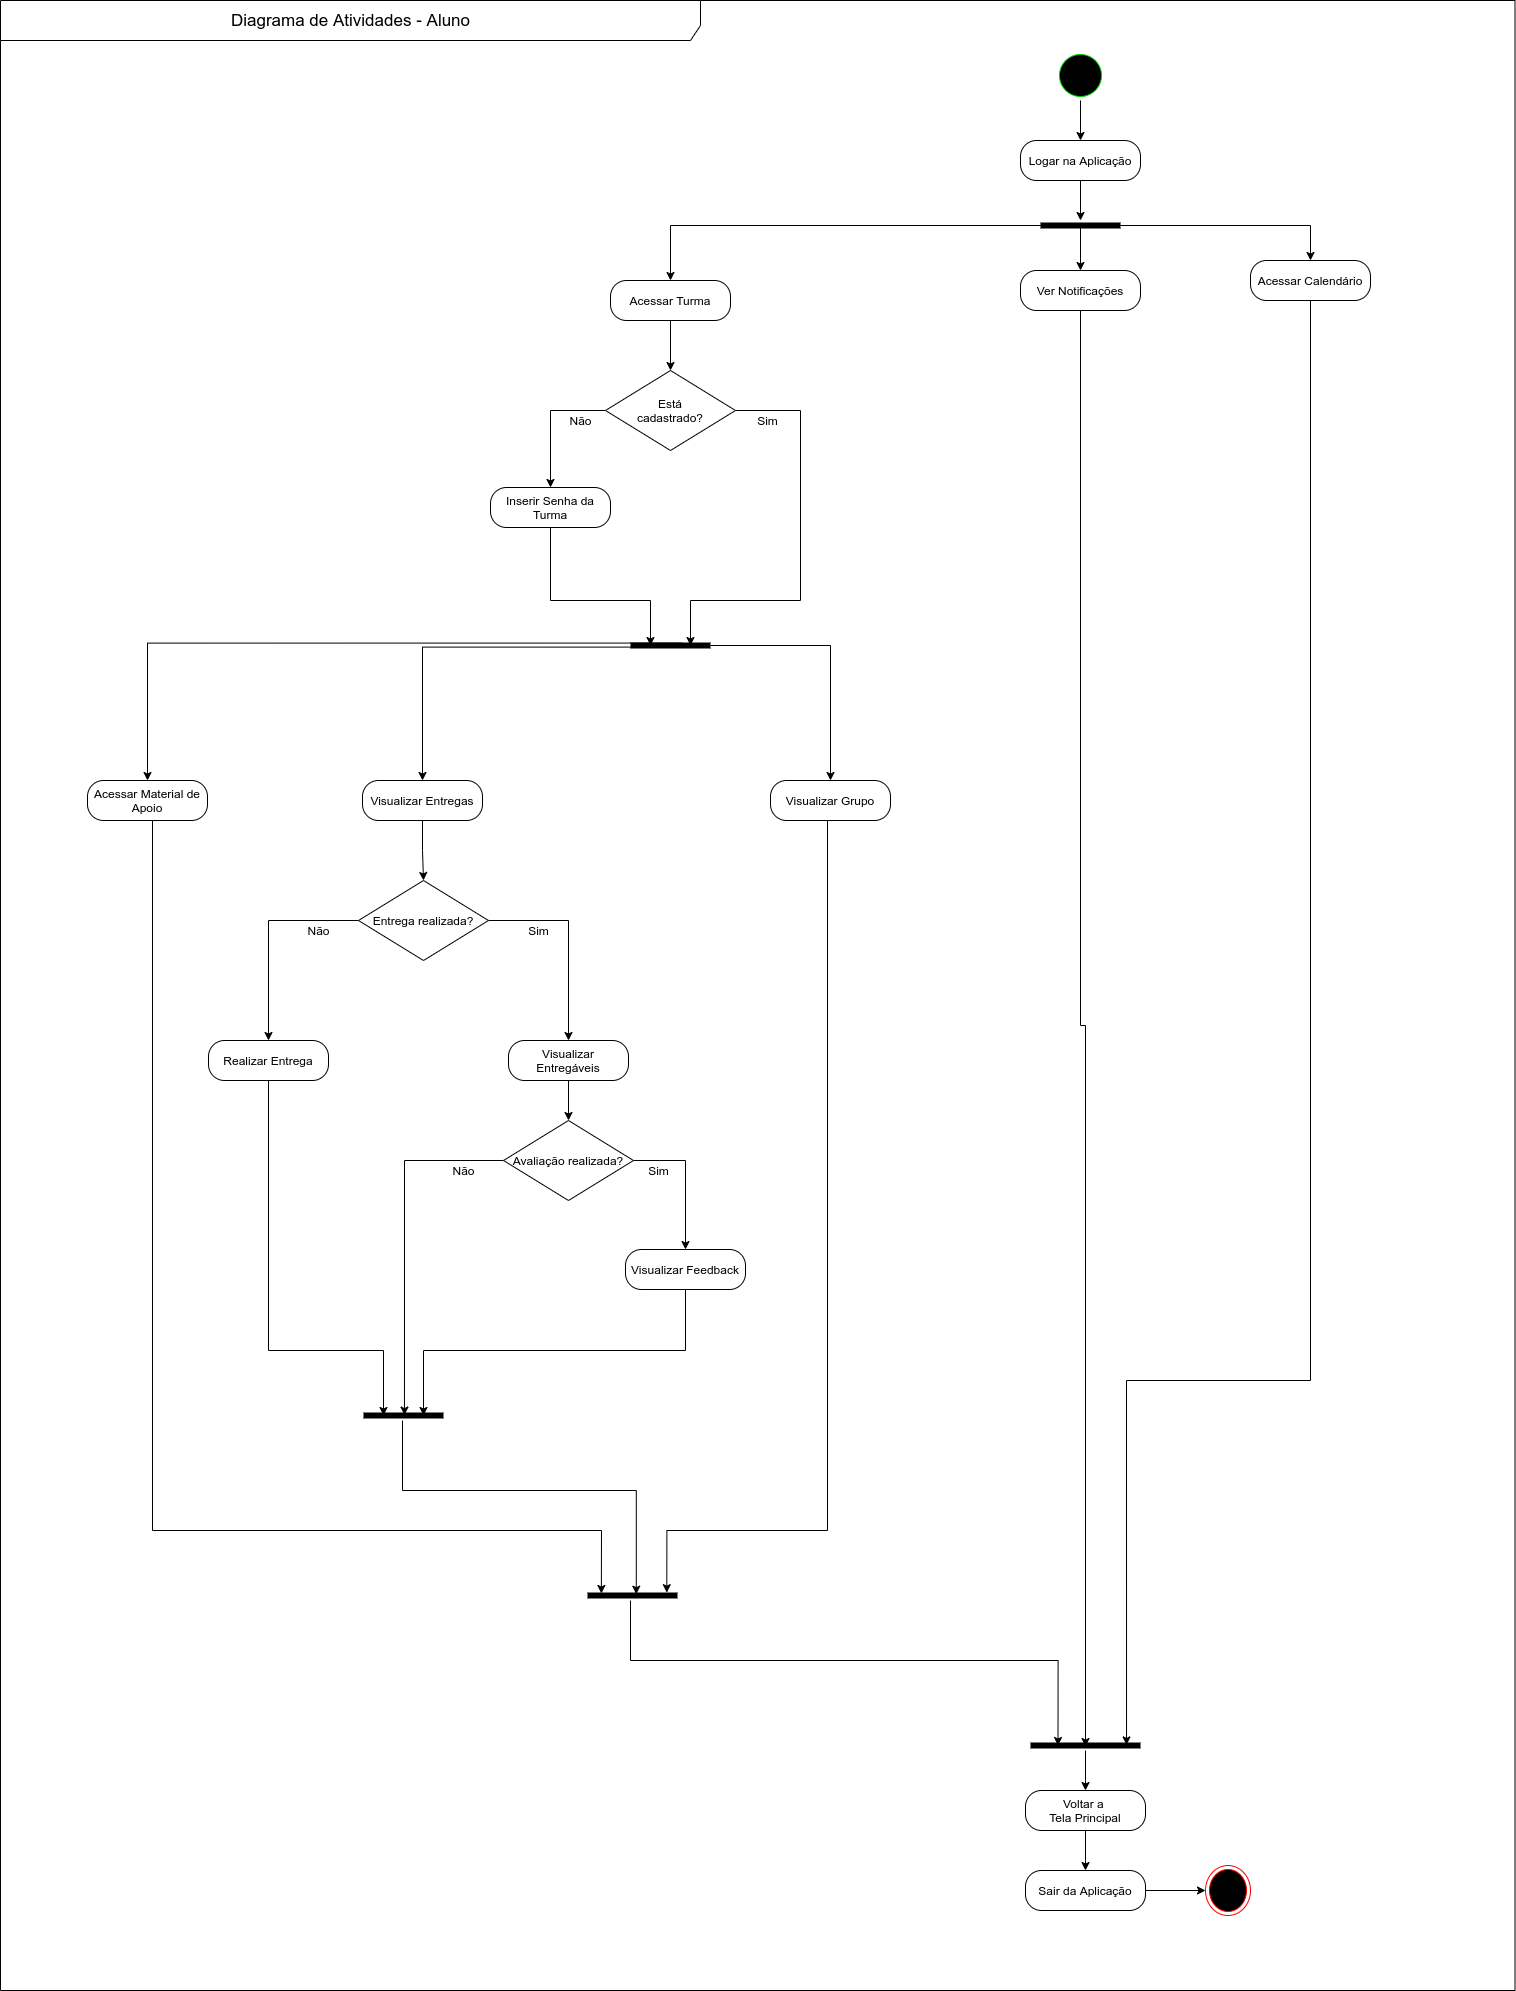

The diagram above was exported from draw.io. Its source (the exported page's mxGraphModel, read from the mxfile embedded in the PNG):
<mxGraphModel dx="3854" dy="896" grid="1" gridSize="10" guides="1" tooltips="1" connect="1" arrows="1" fold="1" page="1" pageScale="1" pageWidth="827" pageHeight="1169" math="0" shadow="0">
  <root>
    <mxCell id="0" />
    <mxCell id="1" parent="0" />
    <mxCell id="BCTY4iNz5AUy1r_O7hPD-49" value="&lt;font style=&quot;font-size: 17px&quot;&gt;Diagrama de Atividades - Aluno&lt;/font&gt;" style="shape=umlFrame;whiteSpace=wrap;html=1;width=700;height=40;fillColor=none;" parent="1" vertex="1">
      <mxGeometry x="-1300" y="40" width="1514.5" height="1990" as="geometry" />
    </mxCell>
    <mxCell id="BCTY4iNz5AUy1r_O7hPD-65" style="edgeStyle=orthogonalEdgeStyle;rounded=0;orthogonalLoop=1;jettySize=auto;html=1;exitX=0.5;exitY=1;exitDx=0;exitDy=0;entryX=0.5;entryY=0;entryDx=0;entryDy=0;" parent="1" source="BCTY4iNz5AUy1r_O7hPD-14" target="BCTY4iNz5AUy1r_O7hPD-61" edge="1">
      <mxGeometry relative="1" as="geometry">
        <mxPoint x="-545" y="400" as="targetPoint" />
      </mxGeometry>
    </mxCell>
    <mxCell id="BCTY4iNz5AUy1r_O7hPD-14" value="Acessar Turma" style="rounded=1;whiteSpace=wrap;html=1;arcSize=40;fontColor=#000000;fillColor=#FFFFFF;" parent="1" vertex="1">
      <mxGeometry x="-690" y="320" width="120" height="40" as="geometry" />
    </mxCell>
    <mxCell id="XVmic695PHvdcycIWyUT-9" style="edgeStyle=orthogonalEdgeStyle;rounded=0;orthogonalLoop=1;jettySize=auto;html=1;entryX=0.873;entryY=0.442;entryDx=0;entryDy=0;entryPerimeter=0;" parent="1" source="BCTY4iNz5AUy1r_O7hPD-18" target="FZJwWhDP5tpp6gxfodST-50" edge="1">
      <mxGeometry relative="1" as="geometry">
        <Array as="points">
          <mxPoint x="10" y="1420" />
          <mxPoint x="-174" y="1420" />
        </Array>
      </mxGeometry>
    </mxCell>
    <mxCell id="BCTY4iNz5AUy1r_O7hPD-18" value="Acessar Calendário" style="rounded=1;whiteSpace=wrap;html=1;arcSize=40;fontColor=#000000;fillColor=#FFFFFF;" parent="1" vertex="1">
      <mxGeometry x="-50" y="300" width="120" height="40" as="geometry" />
    </mxCell>
    <mxCell id="XVmic695PHvdcycIWyUT-8" style="edgeStyle=orthogonalEdgeStyle;rounded=0;orthogonalLoop=1;jettySize=auto;html=1;entryX=0.5;entryY=0.6;entryDx=0;entryDy=0;entryPerimeter=0;" parent="1" source="BCTY4iNz5AUy1r_O7hPD-27" target="FZJwWhDP5tpp6gxfodST-50" edge="1">
      <mxGeometry relative="1" as="geometry" />
    </mxCell>
    <mxCell id="BCTY4iNz5AUy1r_O7hPD-27" value="Ver Notificações" style="rounded=1;whiteSpace=wrap;html=1;arcSize=40;fontColor=#000000;fillColor=#FFFFFF;" parent="1" vertex="1">
      <mxGeometry x="-280" y="310" width="120" height="40" as="geometry" />
    </mxCell>
    <mxCell id="XVmic695PHvdcycIWyUT-5" style="edgeStyle=orthogonalEdgeStyle;rounded=0;orthogonalLoop=1;jettySize=auto;html=1;entryX=0.25;entryY=0.5;entryDx=0;entryDy=0;entryPerimeter=0;" parent="1" source="BCTY4iNz5AUy1r_O7hPD-33" target="XVmic695PHvdcycIWyUT-2" edge="1">
      <mxGeometry relative="1" as="geometry">
        <Array as="points">
          <mxPoint x="-750" y="640" />
          <mxPoint x="-650" y="640" />
        </Array>
      </mxGeometry>
    </mxCell>
    <mxCell id="BCTY4iNz5AUy1r_O7hPD-33" value="Inserir Senha da Turma" style="rounded=1;whiteSpace=wrap;html=1;arcSize=40;fontColor=#000000;fillColor=#FFFFFF;" parent="1" vertex="1">
      <mxGeometry x="-810" y="527" width="120" height="40" as="geometry" />
    </mxCell>
    <mxCell id="BCTY4iNz5AUy1r_O7hPD-53" style="edgeStyle=orthogonalEdgeStyle;rounded=0;orthogonalLoop=1;jettySize=auto;html=1;exitX=0.5;exitY=1;exitDx=0;exitDy=0;" parent="1" source="BCTY4iNz5AUy1r_O7hPD-50" target="BCTY4iNz5AUy1r_O7hPD-52" edge="1">
      <mxGeometry relative="1" as="geometry" />
    </mxCell>
    <mxCell id="BCTY4iNz5AUy1r_O7hPD-50" value="" style="ellipse;html=1;shape=startState;fillColor=#000000;strokeColor=#00CC00;" parent="1" vertex="1">
      <mxGeometry x="-245" y="90" width="50" height="50" as="geometry" />
    </mxCell>
    <mxCell id="BCTY4iNz5AUy1r_O7hPD-57" style="edgeStyle=orthogonalEdgeStyle;rounded=0;orthogonalLoop=1;jettySize=auto;html=1;exitX=0.5;exitY=1;exitDx=0;exitDy=0;" parent="1" source="BCTY4iNz5AUy1r_O7hPD-52" target="BCTY4iNz5AUy1r_O7hPD-54" edge="1">
      <mxGeometry relative="1" as="geometry" />
    </mxCell>
    <mxCell id="BCTY4iNz5AUy1r_O7hPD-52" value="Logar na Aplicação" style="rounded=1;whiteSpace=wrap;html=1;arcSize=40;fontColor=#000000;fillColor=#FFFFFF;" parent="1" vertex="1">
      <mxGeometry x="-280" y="180" width="120" height="40" as="geometry" />
    </mxCell>
    <mxCell id="FZJwWhDP5tpp6gxfodST-46" style="edgeStyle=orthogonalEdgeStyle;rounded=0;orthogonalLoop=1;jettySize=auto;html=1;exitX=0.5;exitY=0.667;exitDx=0;exitDy=0;exitPerimeter=0;entryX=0.5;entryY=0;entryDx=0;entryDy=0;" parent="1" source="BCTY4iNz5AUy1r_O7hPD-54" target="BCTY4iNz5AUy1r_O7hPD-27" edge="1">
      <mxGeometry relative="1" as="geometry">
        <Array as="points" />
        <mxPoint x="-220" y="310" as="targetPoint" />
      </mxGeometry>
    </mxCell>
    <mxCell id="FZJwWhDP5tpp6gxfodST-47" style="edgeStyle=orthogonalEdgeStyle;rounded=0;orthogonalLoop=1;jettySize=auto;html=1;exitX=0.75;exitY=0.5;exitDx=0;exitDy=0;exitPerimeter=0;" parent="1" source="BCTY4iNz5AUy1r_O7hPD-54" target="BCTY4iNz5AUy1r_O7hPD-18" edge="1">
      <mxGeometry relative="1" as="geometry" />
    </mxCell>
    <mxCell id="FZJwWhDP5tpp6gxfodST-49" style="edgeStyle=orthogonalEdgeStyle;rounded=0;orthogonalLoop=1;jettySize=auto;html=1;exitX=0.25;exitY=0.5;exitDx=0;exitDy=0;exitPerimeter=0;" parent="1" source="BCTY4iNz5AUy1r_O7hPD-54" target="BCTY4iNz5AUy1r_O7hPD-14" edge="1">
      <mxGeometry relative="1" as="geometry" />
    </mxCell>
    <mxCell id="BCTY4iNz5AUy1r_O7hPD-54" value="" style="shape=line;html=1;strokeWidth=6;fillColor=none;" parent="1" vertex="1">
      <mxGeometry x="-260" y="260" width="80" height="10" as="geometry" />
    </mxCell>
    <mxCell id="XVmic695PHvdcycIWyUT-3" style="edgeStyle=orthogonalEdgeStyle;rounded=0;orthogonalLoop=1;jettySize=auto;html=1;entryX=0.5;entryY=0;entryDx=0;entryDy=0;" parent="1" source="BCTY4iNz5AUy1r_O7hPD-61" target="BCTY4iNz5AUy1r_O7hPD-33" edge="1">
      <mxGeometry relative="1" as="geometry">
        <Array as="points">
          <mxPoint x="-750" y="450" />
        </Array>
      </mxGeometry>
    </mxCell>
    <mxCell id="XVmic695PHvdcycIWyUT-6" style="edgeStyle=orthogonalEdgeStyle;rounded=0;orthogonalLoop=1;jettySize=auto;html=1;entryX=0.75;entryY=0.5;entryDx=0;entryDy=0;entryPerimeter=0;" parent="1" source="BCTY4iNz5AUy1r_O7hPD-61" target="XVmic695PHvdcycIWyUT-2" edge="1">
      <mxGeometry relative="1" as="geometry">
        <Array as="points">
          <mxPoint x="-500" y="450" />
          <mxPoint x="-500" y="640" />
          <mxPoint x="-610" y="640" />
        </Array>
      </mxGeometry>
    </mxCell>
    <mxCell id="BCTY4iNz5AUy1r_O7hPD-61" value="Está&lt;br&gt;cadastrado?" style="rhombus;whiteSpace=wrap;html=1;fillColor=#FFFFFF;" parent="1" vertex="1">
      <mxGeometry x="-695" y="410" width="130" height="80" as="geometry" />
    </mxCell>
    <mxCell id="FZJwWhDP5tpp6gxfodST-15" style="edgeStyle=orthogonalEdgeStyle;rounded=0;orthogonalLoop=1;jettySize=auto;html=1;exitX=1;exitY=0.5;exitDx=0;exitDy=0;" parent="1" source="FZJwWhDP5tpp6gxfodST-7" target="FZJwWhDP5tpp6gxfodST-8" edge="1">
      <mxGeometry relative="1" as="geometry" />
    </mxCell>
    <mxCell id="FZJwWhDP5tpp6gxfodST-7" value="Sair da Aplicação" style="rounded=1;whiteSpace=wrap;html=1;arcSize=40;fontColor=#000000;fillColor=#FFFFFF;" parent="1" vertex="1">
      <mxGeometry x="-275" y="1910" width="120" height="40" as="geometry" />
    </mxCell>
    <mxCell id="FZJwWhDP5tpp6gxfodST-8" value="" style="ellipse;html=1;shape=endState;fillColor=#000000;strokeColor=#ff0000;" parent="1" vertex="1">
      <mxGeometry x="-95" y="1905" width="45" height="50" as="geometry" />
    </mxCell>
    <mxCell id="FZJwWhDP5tpp6gxfodST-56" style="edgeStyle=orthogonalEdgeStyle;rounded=0;orthogonalLoop=1;jettySize=auto;html=1;" parent="1" source="FZJwWhDP5tpp6gxfodST-50" target="FZJwWhDP5tpp6gxfodST-55" edge="1">
      <mxGeometry relative="1" as="geometry" />
    </mxCell>
    <mxCell id="FZJwWhDP5tpp6gxfodST-50" value="" style="shape=line;html=1;strokeWidth=6;fillColor=none;" parent="1" vertex="1">
      <mxGeometry x="-270" y="1780" width="110" height="10" as="geometry" />
    </mxCell>
    <mxCell id="FZJwWhDP5tpp6gxfodST-57" style="edgeStyle=orthogonalEdgeStyle;rounded=0;orthogonalLoop=1;jettySize=auto;html=1;" parent="1" source="FZJwWhDP5tpp6gxfodST-55" target="FZJwWhDP5tpp6gxfodST-7" edge="1">
      <mxGeometry relative="1" as="geometry" />
    </mxCell>
    <mxCell id="FZJwWhDP5tpp6gxfodST-55" value="Voltar a &lt;br&gt;Tela Principal" style="rounded=1;whiteSpace=wrap;html=1;arcSize=40;fontColor=#000000;fillColor=#FFFFFF;" parent="1" vertex="1">
      <mxGeometry x="-275" y="1830" width="120" height="40" as="geometry" />
    </mxCell>
    <mxCell id="XVmic695PHvdcycIWyUT-12" style="edgeStyle=orthogonalEdgeStyle;rounded=0;orthogonalLoop=1;jettySize=auto;html=1;entryX=0.5;entryY=0;entryDx=0;entryDy=0;exitX=0.646;exitY=0.257;exitDx=0;exitDy=0;exitPerimeter=0;" parent="1" source="XVmic695PHvdcycIWyUT-2" target="XVmic695PHvdcycIWyUT-10" edge="1">
      <mxGeometry relative="1" as="geometry">
        <mxPoint x="-560" y="755" as="sourcePoint" />
      </mxGeometry>
    </mxCell>
    <mxCell id="XVmic695PHvdcycIWyUT-15" style="edgeStyle=orthogonalEdgeStyle;rounded=0;orthogonalLoop=1;jettySize=auto;html=1;entryX=0.5;entryY=0;entryDx=0;entryDy=0;exitX=0.57;exitY=0.661;exitDx=0;exitDy=0;exitPerimeter=0;" parent="1" source="XVmic695PHvdcycIWyUT-2" target="XVmic695PHvdcycIWyUT-13" edge="1">
      <mxGeometry relative="1" as="geometry">
        <mxPoint x="-560" y="755" as="sourcePoint" />
      </mxGeometry>
    </mxCell>
    <mxCell id="XVmic695PHvdcycIWyUT-58" style="edgeStyle=orthogonalEdgeStyle;rounded=0;orthogonalLoop=1;jettySize=auto;html=1;entryX=0.5;entryY=0;entryDx=0;entryDy=0;" parent="1" source="XVmic695PHvdcycIWyUT-2" target="XVmic695PHvdcycIWyUT-57" edge="1">
      <mxGeometry relative="1" as="geometry" />
    </mxCell>
    <mxCell id="XVmic695PHvdcycIWyUT-2" value="" style="shape=line;html=1;strokeWidth=6;fillColor=none;" parent="1" vertex="1">
      <mxGeometry x="-670" y="680" width="80" height="10" as="geometry" />
    </mxCell>
    <mxCell id="XVmic695PHvdcycIWyUT-4" value="Não" style="text;html=1;align=center;verticalAlign=middle;resizable=0;points=[];autosize=1;" parent="1" vertex="1">
      <mxGeometry x="-740" y="450" width="40" height="20" as="geometry" />
    </mxCell>
    <mxCell id="XVmic695PHvdcycIWyUT-7" value="Sim" style="text;html=1;align=center;verticalAlign=middle;resizable=0;points=[];autosize=1;" parent="1" vertex="1">
      <mxGeometry x="-553" y="450" width="40" height="20" as="geometry" />
    </mxCell>
    <mxCell id="XVmic695PHvdcycIWyUT-54" style="edgeStyle=orthogonalEdgeStyle;rounded=0;orthogonalLoop=1;jettySize=auto;html=1;exitX=0.5;exitY=1;exitDx=0;exitDy=0;entryX=0.154;entryY=0.298;entryDx=0;entryDy=0;entryPerimeter=0;" parent="1" source="XVmic695PHvdcycIWyUT-10" target="XVmic695PHvdcycIWyUT-53" edge="1">
      <mxGeometry relative="1" as="geometry">
        <Array as="points">
          <mxPoint x="-1148" y="860" />
          <mxPoint x="-1148" y="1570" />
          <mxPoint x="-699" y="1570" />
        </Array>
        <mxPoint x="-910" y="1825" as="targetPoint" />
      </mxGeometry>
    </mxCell>
    <mxCell id="XVmic695PHvdcycIWyUT-10" value="Acessar Material de Apoio" style="rounded=1;whiteSpace=wrap;html=1;arcSize=40;fontColor=#000000;fillColor=#FFFFFF;" parent="1" vertex="1">
      <mxGeometry x="-1213" y="820" width="120" height="40" as="geometry" />
    </mxCell>
    <mxCell id="XVmic695PHvdcycIWyUT-17" style="edgeStyle=orthogonalEdgeStyle;rounded=0;orthogonalLoop=1;jettySize=auto;html=1;entryX=0.5;entryY=0;entryDx=0;entryDy=0;" parent="1" source="XVmic695PHvdcycIWyUT-13" target="XVmic695PHvdcycIWyUT-19" edge="1">
      <mxGeometry relative="1" as="geometry">
        <mxPoint x="-872.3600000000001" y="1024" as="targetPoint" />
      </mxGeometry>
    </mxCell>
    <mxCell id="XVmic695PHvdcycIWyUT-13" value="Visualizar Entregas" style="rounded=1;whiteSpace=wrap;html=1;arcSize=40;fontColor=#000000;fillColor=#FFFFFF;" parent="1" vertex="1">
      <mxGeometry x="-938" y="820" width="120" height="40" as="geometry" />
    </mxCell>
    <mxCell id="XVmic695PHvdcycIWyUT-28" style="edgeStyle=orthogonalEdgeStyle;rounded=0;orthogonalLoop=1;jettySize=auto;html=1;entryX=0.25;entryY=0.5;entryDx=0;entryDy=0;entryPerimeter=0;exitX=0.5;exitY=1;exitDx=0;exitDy=0;" parent="1" source="XVmic695PHvdcycIWyUT-18" target="XVmic695PHvdcycIWyUT-27" edge="1">
      <mxGeometry relative="1" as="geometry">
        <Array as="points">
          <mxPoint x="-1032" y="1390" />
          <mxPoint x="-917" y="1390" />
        </Array>
      </mxGeometry>
    </mxCell>
    <mxCell id="XVmic695PHvdcycIWyUT-18" value="Realizar Entrega" style="rounded=1;whiteSpace=wrap;html=1;arcSize=40;fontColor=#000000;fillColor=#FFFFFF;" parent="1" vertex="1">
      <mxGeometry x="-1092" y="1080" width="120" height="40" as="geometry" />
    </mxCell>
    <mxCell id="XVmic695PHvdcycIWyUT-21" style="edgeStyle=orthogonalEdgeStyle;rounded=0;orthogonalLoop=1;jettySize=auto;html=1;" parent="1" source="XVmic695PHvdcycIWyUT-19" target="XVmic695PHvdcycIWyUT-20" edge="1">
      <mxGeometry relative="1" as="geometry" />
    </mxCell>
    <mxCell id="XVmic695PHvdcycIWyUT-23" style="edgeStyle=orthogonalEdgeStyle;rounded=0;orthogonalLoop=1;jettySize=auto;html=1;entryX=0.5;entryY=0;entryDx=0;entryDy=0;" parent="1" source="XVmic695PHvdcycIWyUT-19" target="XVmic695PHvdcycIWyUT-18" edge="1">
      <mxGeometry relative="1" as="geometry" />
    </mxCell>
    <mxCell id="XVmic695PHvdcycIWyUT-19" value="Entrega realizada?" style="rhombus;whiteSpace=wrap;html=1;fillColor=#FFFFFF;" parent="1" vertex="1">
      <mxGeometry x="-942" y="920" width="130" height="80" as="geometry" />
    </mxCell>
    <mxCell id="XVmic695PHvdcycIWyUT-26" style="edgeStyle=orthogonalEdgeStyle;rounded=0;orthogonalLoop=1;jettySize=auto;html=1;entryX=0.5;entryY=0;entryDx=0;entryDy=0;" parent="1" source="XVmic695PHvdcycIWyUT-20" target="XVmic695PHvdcycIWyUT-25" edge="1">
      <mxGeometry relative="1" as="geometry" />
    </mxCell>
    <mxCell id="XVmic695PHvdcycIWyUT-20" value="Visualizar Entregáveis" style="rounded=1;whiteSpace=wrap;html=1;arcSize=40;fontColor=#000000;fillColor=#FFFFFF;" parent="1" vertex="1">
      <mxGeometry x="-792" y="1080" width="120" height="40" as="geometry" />
    </mxCell>
    <mxCell id="XVmic695PHvdcycIWyUT-22" value="Sim" style="text;html=1;align=center;verticalAlign=middle;resizable=0;points=[];autosize=1;" parent="1" vertex="1">
      <mxGeometry x="-782" y="960" width="40" height="20" as="geometry" />
    </mxCell>
    <mxCell id="XVmic695PHvdcycIWyUT-24" value="Não" style="text;html=1;align=center;verticalAlign=middle;resizable=0;points=[];autosize=1;" parent="1" vertex="1">
      <mxGeometry x="-1002" y="960" width="40" height="20" as="geometry" />
    </mxCell>
    <mxCell id="XVmic695PHvdcycIWyUT-29" style="edgeStyle=orthogonalEdgeStyle;rounded=0;orthogonalLoop=1;jettySize=auto;html=1;entryX=0.512;entryY=0.459;entryDx=0;entryDy=0;entryPerimeter=0;" parent="1" source="XVmic695PHvdcycIWyUT-25" target="XVmic695PHvdcycIWyUT-27" edge="1">
      <mxGeometry relative="1" as="geometry" />
    </mxCell>
    <mxCell id="XVmic695PHvdcycIWyUT-33" style="edgeStyle=orthogonalEdgeStyle;rounded=0;orthogonalLoop=1;jettySize=auto;html=1;entryX=0.5;entryY=0;entryDx=0;entryDy=0;" parent="1" source="XVmic695PHvdcycIWyUT-25" edge="1">
      <mxGeometry relative="1" as="geometry">
        <Array as="points">
          <mxPoint x="-615" y="1200" />
        </Array>
        <mxPoint x="-615" y="1289" as="targetPoint" />
      </mxGeometry>
    </mxCell>
    <mxCell id="XVmic695PHvdcycIWyUT-25" value="Avaliação realizada?" style="rhombus;whiteSpace=wrap;html=1;fillColor=#FFFFFF;" parent="1" vertex="1">
      <mxGeometry x="-797" y="1160" width="130" height="80" as="geometry" />
    </mxCell>
    <mxCell id="XVmic695PHvdcycIWyUT-55" style="edgeStyle=orthogonalEdgeStyle;rounded=0;orthogonalLoop=1;jettySize=auto;html=1;entryX=0.542;entryY=0.368;entryDx=0;entryDy=0;entryPerimeter=0;" parent="1" source="XVmic695PHvdcycIWyUT-27" target="XVmic695PHvdcycIWyUT-53" edge="1">
      <mxGeometry relative="1" as="geometry">
        <Array as="points">
          <mxPoint x="-898" y="1530" />
          <mxPoint x="-664" y="1530" />
        </Array>
      </mxGeometry>
    </mxCell>
    <mxCell id="XVmic695PHvdcycIWyUT-27" value="" style="shape=line;html=1;strokeWidth=6;fillColor=none;" parent="1" vertex="1">
      <mxGeometry x="-937" y="1450" width="80" height="10" as="geometry" />
    </mxCell>
    <mxCell id="XVmic695PHvdcycIWyUT-31" value="Sim" style="text;html=1;align=center;verticalAlign=middle;resizable=0;points=[];autosize=1;" parent="1" vertex="1">
      <mxGeometry x="-662" y="1200" width="40" height="20" as="geometry" />
    </mxCell>
    <mxCell id="XVmic695PHvdcycIWyUT-35" style="edgeStyle=orthogonalEdgeStyle;rounded=0;orthogonalLoop=1;jettySize=auto;html=1;entryX=0.75;entryY=0.5;entryDx=0;entryDy=0;entryPerimeter=0;" parent="1" target="XVmic695PHvdcycIWyUT-27" edge="1">
      <mxGeometry relative="1" as="geometry">
        <Array as="points">
          <mxPoint x="-615" y="1390" />
          <mxPoint x="-877" y="1390" />
        </Array>
        <mxPoint x="-615" y="1329" as="sourcePoint" />
      </mxGeometry>
    </mxCell>
    <mxCell id="XVmic695PHvdcycIWyUT-32" value="Visualizar Feedback" style="rounded=1;whiteSpace=wrap;html=1;arcSize=40;fontColor=#000000;fillColor=#FFFFFF;" parent="1" vertex="1">
      <mxGeometry x="-675" y="1289" width="120" height="40" as="geometry" />
    </mxCell>
    <mxCell id="XVmic695PHvdcycIWyUT-34" value="Não" style="text;html=1;align=center;verticalAlign=middle;resizable=0;points=[];autosize=1;" parent="1" vertex="1">
      <mxGeometry x="-857" y="1200" width="40" height="20" as="geometry" />
    </mxCell>
    <mxCell id="XVmic695PHvdcycIWyUT-61" style="edgeStyle=orthogonalEdgeStyle;rounded=0;orthogonalLoop=1;jettySize=auto;html=1;entryX=0.25;entryY=0.5;entryDx=0;entryDy=0;entryPerimeter=0;" parent="1" source="XVmic695PHvdcycIWyUT-53" target="FZJwWhDP5tpp6gxfodST-50" edge="1">
      <mxGeometry relative="1" as="geometry">
        <Array as="points">
          <mxPoint x="-670" y="1700" />
          <mxPoint x="-242" y="1700" />
        </Array>
      </mxGeometry>
    </mxCell>
    <mxCell id="XVmic695PHvdcycIWyUT-53" value="" style="shape=line;html=1;strokeWidth=6;fillColor=none;" parent="1" vertex="1">
      <mxGeometry x="-713" y="1630" width="90" height="10" as="geometry" />
    </mxCell>
    <mxCell id="XVmic695PHvdcycIWyUT-60" style="edgeStyle=orthogonalEdgeStyle;rounded=0;orthogonalLoop=1;jettySize=auto;html=1;entryX=0.881;entryY=0.217;entryDx=0;entryDy=0;entryPerimeter=0;" parent="1" source="XVmic695PHvdcycIWyUT-57" target="XVmic695PHvdcycIWyUT-53" edge="1">
      <mxGeometry relative="1" as="geometry">
        <Array as="points">
          <mxPoint x="-473" y="1570" />
          <mxPoint x="-634" y="1570" />
        </Array>
      </mxGeometry>
    </mxCell>
    <mxCell id="XVmic695PHvdcycIWyUT-57" value="Visualizar Grupo" style="rounded=1;whiteSpace=wrap;html=1;arcSize=40;fontColor=#000000;fillColor=#FFFFFF;" parent="1" vertex="1">
      <mxGeometry x="-530" y="820" width="120" height="40" as="geometry" />
    </mxCell>
  </root>
</mxGraphModel>